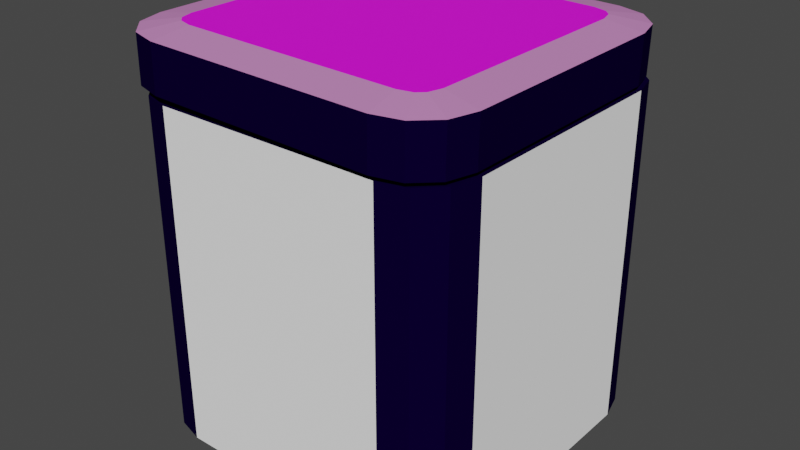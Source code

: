 # Source: box.blend  (saved by Blender 2.93.20; exported with 4.5.12 LTS)
import bpy
from mathutils import Matrix  # noqa: F401  (used for matrix-valued properties, if any)

bpy.ops.wm.read_factory_settings(use_empty=True)
scene = bpy.context.scene
scene.name = 'Scene'

# ---- collections
col_collection = bpy.data.collections.new('Collection'); scene.collection.children.link(col_collection)

# ---- images (referenced by path relative to the original .blend; pixels are not part of the script)
import os
ASSET_DIR = os.environ.get("B2B_ASSET_DIR", "")  # directory of the original .blend (textures are referenced by path, not embedded)
HERE = os.path.dirname(os.path.abspath(__file__))  # packed textures are extracted next to this script under _unpacked/

def load_image(name, relpath, width, height, colorspace="sRGB"):
    """Load a texture the original file referenced (path relative to the .blend, or extracted next to this script)."""
    p = next((c for c in (os.path.join(HERE, relpath), os.path.join(ASSET_DIR, relpath)) if relpath and os.path.exists(c)), "")
    if p:
        img = bpy.data.images.load(p, check_existing=True)
        img.name = name
    else:  # same state as the original file: an image datablock whose file is absent (Cycles renders it pink)
        img = bpy.data.images.new(name, width, height)
        img.source = "FILE"
        img.filepath = "//" + (relpath or name)
    img.colorspace_settings.name = colorspace
    return img
img_001 = load_image('Без имени.001', '', 1024, 1024, 'sRGB')
img_untitled_png = load_image('untitled.png', 'untitled.png', 1024, 1024, 'sRGB')

# ---- materials (node trees are filled in below, after node groups)
mat_material = bpy.data.materials.new('Material')
mat_material.alpha_threshold = 0.0
mat_material.use_transparent_shadow = False
mat_material.diffuse_color = (1.0, 1.0, 1.0, 1.0)
mat_material.line_color = (0.0, 0.0, 0.0, 1.0)
mat_x = bpy.data.materials.new('Материал')
mat_x.use_transparent_shadow = False
mat_x.diffuse_color = (0.003008, 0.0, 0.02721, 1.0)
mat_003 = bpy.data.materials.new('Материал.003')
mat_003.use_transparent_shadow = False
mat_001 = bpy.data.materials.new('Материал.001')
mat_001.use_transparent_shadow = False
mat_002 = bpy.data.materials.new('Материал.002')
mat_002.use_transparent_shadow = False
mat_004 = bpy.data.materials.new('Материал.004')
mat_004.use_transparent_shadow = False
mat_004.diffuse_color = (0.5711, 0.227, 0.5149, 1.0)

# ---- material node trees
mat_003.use_nodes = True; mat_003.node_tree.nodes.clear()
_N = mat_003.node_tree.nodes; _L = mat_003.node_tree.links
n0 = _N.new('ShaderNodeBsdfPrincipled'); n0.name = 'Principled BSDF'; n0.location = (10, 300)
n0.distribution = 'GGX'
n0.subsurface_method = 'BURLEY'
n0.inputs[3].default_value = 1.45
n0.inputs[27].default_value = (0.0, 0.0, 0.0, 1.0)
n0.inputs[28].default_value = 1.0
n1 = _N.new('ShaderNodeOutputMaterial'); n1.name = 'Material Output'; n1.location = (300, 300)
n2 = _N.new('ShaderNodeTexImage'); n2.name = 'Изображение-текстура'; n2.location = (-372, 380)
n2.image = img_untitled_png
_L.new(n0.outputs[0], n1.inputs[0])
_L.new(n2.outputs[0], n0.inputs[0])
n1.is_active_output = True
mat_001.use_nodes = True; mat_001.node_tree.nodes.clear()
_N = mat_001.node_tree.nodes; _L = mat_001.node_tree.links
n0 = _N.new('ShaderNodeBsdfPrincipled'); n0.name = 'Principled BSDF'; n0.location = (10, 300)
n0.distribution = 'GGX'
n0.subsurface_method = 'BURLEY'
n0.inputs[3].default_value = 1.45
n0.inputs[27].default_value = (0.0, 0.0, 0.0, 1.0)
n0.inputs[28].default_value = 1.0
n1 = _N.new('ShaderNodeOutputMaterial'); n1.name = 'Material Output'; n1.location = (300, 300)
_L.new(n0.outputs[0], n1.inputs[0])
n1.is_active_output = True
mat_002.use_nodes = True; mat_002.node_tree.nodes.clear()
_N = mat_002.node_tree.nodes; _L = mat_002.node_tree.links
n0 = _N.new('ShaderNodeBsdfPrincipled'); n0.name = 'Principled BSDF'; n0.location = (157, 526)
n0.distribution = 'GGX'
n0.subsurface_method = 'BURLEY'
n0.inputs[3].default_value = 1.45
n0.inputs[27].default_value = (0.0, 0.0, 0.0, 1.0)
n0.inputs[28].default_value = 1.0
n1 = _N.new('ShaderNodeOutputMaterial'); n1.name = 'Material Output'; n1.location = (447, 526)
n2 = _N.new('ShaderNodeTexImage'); n2.name = 'Изображение-текстура'; n2.location = (-165, 491)
n2.image = img_untitled_png
_L.new(n0.outputs[0], n1.inputs[0])
_L.new(n2.outputs[0], n0.inputs[0])
n1.is_active_output = True

# ---- world
world_world = bpy.data.worlds.new('World'); scene.world = world_world
world_world.use_nodes = True; world_world.node_tree.nodes.clear()
_N = world_world.node_tree.nodes; _L = world_world.node_tree.links
n0 = _N.new('ShaderNodeOutputWorld'); n0.name = 'World Output'; n0.location = (300, 300)
n1 = _N.new('ShaderNodeBackground'); n1.name = 'Background'; n1.location = (10, 300)
n1.inputs[0].default_value = (0.05088, 0.05088, 0.05088, 1.0)
_L.new(n1.outputs[0], n0.inputs[0])
n0.is_active_output = True
world_world.color = (0.05088, 0.05088, 0.05088)
world_world.use_sun_shadow = False
world_world.sun_shadow_jitter_overblur = 0.0

# ---- meshes
me_cube = bpy.data.meshes.new('Cube')
me_cube.from_pydata([(0.8608, 0.6566, -0.8583), (0.6566, 0.8608, -0.8583), (0.8316, 0.7654, -0.8583), (0.7654, 0.8316, -0.8583), (0.6749, 1.0, -1.0), (1.0, 0.6749, -1.0), (0.8375, 0.9564, -1.0), (0.9564, 0.8375, -1.0), (0.6566, -0.8608, -0.8583), (0.8608, -0.6566, -0.8583), (0.7654, -0.8316, -0.8583), (0.8316, -0.7654, -0.8583), (1.0, -0.6749, -1.0), (0.6749, -1.0, -1.0), (0.9564, -0.8375, -1.0), (0.8375, -0.9564, -1.0), (-0.6566, 0.8608, -0.8583), (-0.8608, 0.6566, -0.8583), (-0.7654, 0.8316, -0.8583), (-0.8316, 0.7654, -0.8583), (-1.0, 0.6749, -1.0), (-0.6749, 1.0, -1.0), (-0.9564, 0.8375, -1.0), (-0.8375, 0.9564, -1.0), (-0.8608, -0.6566, -0.8583), (-0.6566, -0.8608, -0.8583), (-0.8316, -0.7654, -0.8583), (-0.7654, -0.8316, -0.8583), (-0.6749, -1.0, -1.0), (-1.0, -0.6749, -1.0), (-0.8375, -0.9564, -1.0), (-0.9564, -0.8375, -1.0), (0.9564, 0.8375, 1.0), (1.0, 0.6749, 1.0), (0.8375, 0.9564, 1.0), (0.6749, 1.0, 1.0), (-0.6749, -1.0, 1.0), (-0.8375, -0.9564, 1.0), (-0.9564, -0.8375, 1.0), (-1.0, -0.6749, 1.0), (0.8375, -0.9564, 1.0), (0.6749, -1.0, 1.0), (0.9564, -0.8375, 1.0), (1.0, -0.6749, 1.0), (-0.8375, 0.9564, 1.0), (-0.6749, 1.0, 1.0), (-0.9564, 0.8375, 1.0), (-1.0, 0.6749, 1.0), (0.8343, 0.7669, 1.0), (0.8637, 0.657, 1.0), (0.7669, 0.8343, 1.0), (0.657, 0.8637, 1.0), (-0.657, -0.8637, 1.0), (-0.7669, -0.8343, 1.0), (-0.8343, -0.7669, 1.0), (-0.8637, -0.657, 1.0), (0.7669, -0.8343, 1.0), (0.657, -0.8637, 1.0), (0.8343, -0.7669, 1.0), (0.8637, -0.657, 1.0), (-0.7669, 0.8343, 1.0), (-0.657, 0.8637, 1.0), (-0.8343, 0.7669, 1.0), (-0.8637, 0.657, 1.0), (0.8316, 0.7654, 1.0), (0.8608, 0.6566, 1.0), (0.7654, 0.8316, 1.0), (0.6566, 0.8608, 1.0), (-0.6566, -0.8608, 1.0), (-0.7654, -0.8316, 1.0), (-0.8316, -0.7654, 1.0), (-0.8608, -0.6566, 1.0), (0.7654, -0.8316, 1.0), (0.6566, -0.8608, 1.0), (0.8316, -0.7654, 1.0), (0.8608, -0.6566, 1.0), (-0.7654, 0.8316, 1.0), (-0.6566, 0.8608, 1.0), (-0.8316, 0.7654, 1.0), (-0.8608, 0.6566, 1.0)], [], [(20, 22, 23, 21, 4, 6, 7, 5, 12, 14, 15, 13, 28, 30, 31, 29), (29, 39, 47, 20), (13, 41, 36, 28), (0, 2, 3, 1, 16, 18, 19, 17, 24, 26, 27, 25, 8, 10, 11, 9), (5, 33, 43, 12), (33, 5, 7, 32), (32, 7, 6, 34), (34, 6, 4, 35), (28, 36, 37, 30), (30, 37, 38, 31), (31, 38, 39, 29), (41, 13, 15, 40), (40, 15, 14, 42), (42, 14, 12, 43), (45, 21, 23, 44), (44, 23, 22, 46), (46, 22, 20, 47), (21, 45, 35, 4), (48, 49, 33, 32), (50, 48, 32, 34), (51, 50, 34, 35), (52, 53, 37, 36), (53, 54, 38, 37), (54, 55, 39, 38), (56, 57, 41, 40), (58, 56, 40, 42), (59, 58, 42, 43), (60, 61, 45, 44), (62, 60, 44, 46), (63, 62, 46, 47), (61, 51, 35, 45), (49, 59, 43, 33), (55, 63, 47, 39), (57, 52, 36, 41), (64, 65, 49, 48), (66, 64, 48, 50), (67, 66, 50, 51), (68, 69, 53, 52), (69, 70, 54, 53), (70, 71, 55, 54), (72, 73, 57, 56), (74, 72, 56, 58), (75, 74, 58, 59), (76, 77, 61, 60), (78, 76, 60, 62), (79, 78, 62, 63), (77, 67, 51, 61), (65, 75, 59, 49), (71, 79, 63, 55), (73, 68, 52, 57), (2, 0, 65, 64), (3, 2, 64, 66), (1, 3, 66, 67), (25, 27, 69, 68), (27, 26, 70, 69), (26, 24, 71, 70), (10, 8, 73, 72), (11, 10, 72, 74), (9, 11, 74, 75), (18, 16, 77, 76), (19, 18, 76, 78), (17, 19, 78, 79), (16, 1, 67, 77), (0, 9, 75, 65), (24, 17, 79, 71), (8, 25, 68, 73)])
me_cube.polygons.foreach_set('material_index', [0, 0, 0, 1, 0, 1, 1, 1, 1, 1, 1, 1, 1, 1, 1, 1, 1, 0, 1, 1, 1, 1, 1, 1, 1, 1, 1, 1, 1, 1, 1, 1, 1, 1, 1, 0, 1, 1, 0, 1, 1, 0, 1, 1, 0, 1, 0, 1, 1, 0, 1, 1, 1, 1, 1, 1, 1, 1, 1, 1, 1, 1, 1, 1, 1, 1])
_uv = me_cube.uv_layers.new(name='UVMap')
_uv.uv.foreach_set('vector', [0.125, 0.5406, 0.1304, 0.5203, 0.1453, 0.5054, 0.1656, 0.5, 0.3344, 0.5, 0.3547, 0.5054, 0.3696, 0.5203, 0.375, 0.5406, 0.375, 0.7094, 0.3696, 0.7297, 0.3547, 0.7446, 0.3344, 0.75, 0.1656, 0.75, 0.1453, 0.7446, 0.1304, 0.7297, 0.125, 0.7094, 0.375, 0.04063, 0.625, 0.04063, 0.625, 0.2094, 0.375, 0.2094, 0.375, 0.7906, 0.625, 0.7906, 0.625, 0.9594, 0.375, 0.9594, 0.6424, 0.5429, 0.646, 0.5293, 0.6543, 0.521, 0.6679, 0.5174, 0.8321, 0.5174, 0.8457, 0.521, 0.854, 0.5293, 0.8576, 0.5429, 0.8576, 0.7071, 0.854, 0.7207, 0.8457, 0.729, 0.8321, 0.7326, 0.6679, 0.7326, 0.6543, 0.729, 0.646, 0.7207, 0.6424, 0.7071, 0.375, 0.5406, 0.625, 0.5406, 0.625, 0.7094, 0.375, 0.7094, 0.625, 0.5406, 0.375, 0.5406, 0.375, 0.5203, 0.625, 0.5203, 0.625, 0.5203, 0.375, 0.5203, 0.375, 0.4797, 0.625, 0.4797, 0.625, 0.4797, 0.375, 0.4797, 0.375, 0.4594, 0.625, 0.4594, 0.375, 0.9594, 0.625, 0.9594, 0.625, 0.9797, 0.375, 0.9797, 0.375, 0.0, 0.625, 0.0, 0.625, 0.02032, 0.375, 0.02032, 0.375, 0.02032, 0.625, 0.02032, 0.625, 0.04063, 0.375, 0.04063, 0.625, 0.7906, 0.375, 0.7906, 0.375, 0.7703, 0.625, 0.7703, 0.625, 0.7703, 0.375, 0.7703, 0.375, 0.7297, 0.625, 0.7297, 0.625, 0.7297, 0.375, 0.7297, 0.375, 0.7094, 0.625, 0.7094, 0.625, 0.2906, 0.375, 0.2906, 0.375, 0.2703, 0.625, 0.2703, 0.625, 0.2703, 0.375, 0.2703, 0.375, 0.2297, 0.625, 0.2297, 0.625, 0.2297, 0.375, 0.2297, 0.375, 0.2094, 0.625, 0.2094, 0.375, 0.2906, 0.625, 0.2906, 0.625, 0.4594, 0.375, 0.4594, 0.6457, 0.5291, 0.642, 0.5429, 0.625, 0.5406, 0.6304, 0.5203, 0.6541, 0.5207, 0.6457, 0.5291, 0.6304, 0.5203, 0.6453, 0.5054, 0.6679, 0.517, 0.6541, 0.5207, 0.6453, 0.5054, 0.6656, 0.5, 0.8321, 0.733, 0.8459, 0.7293, 0.8547, 0.7446, 0.8344, 0.75, 0.8459, 0.7293, 0.8543, 0.7209, 0.8696, 0.7297, 0.8547, 0.7446, 0.8543, 0.7209, 0.858, 0.7071, 0.875, 0.7094, 0.8696, 0.7297, 0.6541, 0.7293, 0.6679, 0.733, 0.6656, 0.75, 0.6453, 0.7446, 0.6457, 0.7209, 0.6541, 0.7293, 0.6453, 0.7446, 0.6304, 0.7297, 0.642, 0.7071, 0.6457, 0.7209, 0.6304, 0.7297, 0.625, 0.7094, 0.8459, 0.5207, 0.8321, 0.517, 0.8344, 0.5, 0.8547, 0.5054, 0.8543, 0.5291, 0.8459, 0.5207, 0.8547, 0.5054, 0.8696, 0.5203, 0.858, 0.5429, 0.8543, 0.5291, 0.8696, 0.5203, 0.875, 0.5406, 0.8321, 0.517, 0.6679, 0.517, 0.6656, 0.5, 0.8344, 0.5, 0.642, 0.5429, 0.642, 0.7071, 0.625, 0.7094, 0.625, 0.5406, 0.858, 0.7071, 0.858, 0.5429, 0.875, 0.5406, 0.875, 0.7094, 0.6679, 0.733, 0.8321, 0.733, 0.8344, 0.75, 0.6656, 0.75, 0.646, 0.5293, 0.6424, 0.5429, 0.642, 0.5429, 0.6457, 0.5291, 0.6543, 0.521, 0.646, 0.5293, 0.6457, 0.5291, 0.6541, 0.5207, 0.6679, 0.5174, 0.6543, 0.521, 0.6541, 0.5207, 0.6679, 0.517, 0.8321, 0.7326, 0.8457, 0.729, 0.8459, 0.7293, 0.8321, 0.733, 0.8457, 0.729, 0.854, 0.7207, 0.8543, 0.7209, 0.8459, 0.7293, 0.854, 0.7207, 0.8576, 0.7071, 0.858, 0.7071, 0.8543, 0.7209, 0.6543, 0.729, 0.6679, 0.7326, 0.6679, 0.733, 0.6541, 0.7293, 0.646, 0.7207, 0.6543, 0.729, 0.6541, 0.7293, 0.6457, 0.7209, 0.6424, 0.7071, 0.646, 0.7207, 0.6457, 0.7209, 0.642, 0.7071, 0.8457, 0.521, 0.8321, 0.5174, 0.8321, 0.517, 0.8459, 0.5207, 0.854, 0.5293, 0.8457, 0.521, 0.8459, 0.5207, 0.8543, 0.5291, 0.8576, 0.5429, 0.854, 0.5293, 0.8543, 0.5291, 0.858, 0.5429, 0.8321, 0.5174, 0.6679, 0.5174, 0.6679, 0.517, 0.8321, 0.517, 0.6424, 0.5429, 0.6424, 0.7071, 0.642, 0.7071, 0.642, 0.5429, 0.8576, 0.7071, 0.8576, 0.5429, 0.858, 0.5429, 0.858, 0.7071, 0.6679, 0.7326, 0.8321, 0.7326, 0.8321, 0.733, 0.6679, 0.733, 0.646, 0.5293, 0.6424, 0.5429, 0.6424, 0.5429, 0.646, 0.5293, 0.6543, 0.521, 0.646, 0.5293, 0.646, 0.5293, 0.6543, 0.521, 0.6679, 0.5174, 0.6543, 0.521, 0.6543, 0.521, 0.6679, 0.5174, 0.8321, 0.7326, 0.8457, 0.729, 0.8457, 0.729, 0.8321, 0.7326, 0.8457, 0.729, 0.854, 0.7207, 0.854, 0.7207, 0.8457, 0.729, 0.854, 0.7207, 0.8576, 0.7071, 0.8576, 0.7071, 0.854, 0.7207, 0.6543, 0.729, 0.6679, 0.7326, 0.6679, 0.7326, 0.6543, 0.729, 0.646, 0.7207, 0.6543, 0.729, 0.6543, 0.729, 0.646, 0.7207, 0.6424, 0.7071, 0.646, 0.7207, 0.646, 0.7207, 0.6424, 0.7071, 0.8457, 0.521, 0.8321, 0.5174, 0.8321, 0.5174, 0.8457, 0.521, 0.854, 0.5293, 0.8457, 0.521, 0.8457, 0.521, 0.854, 0.5293, 0.8576, 0.5429, 0.854, 0.5293, 0.854, 0.5293, 0.8576, 0.5429, 0.8321, 0.5174, 0.6679, 0.5174, 0.6679, 0.5174, 0.8321, 0.5174, 0.6424, 0.5429, 0.6424, 0.7071, 0.6424, 0.7071, 0.6424, 0.5429, 0.8576, 0.7071, 0.8576, 0.5429, 0.8576, 0.5429, 0.8576, 0.7071, 0.6679, 0.7326, 0.8321, 0.7326, 0.8321, 0.7326, 0.6679, 0.7326])
me_cube.materials.append(mat_material)
me_cube.materials.append(mat_x)
me_cube.materials.append(mat_003)
me_cube.use_remesh_preserve_volume = False
me_cube.use_remesh_preserve_attributes = False
me_cube.use_mirror_vertex_groups = False
me_cube.update()
me_cube_001 = bpy.data.meshes.new('Cube.001')
me_cube_001.from_pydata([(0.6469, 0.7868, -1.0), (0.6749, 1.0, -0.7868), (0.7868, 0.6469, -1.0), (1.0, 0.6749, -0.7868), (0.7271, 0.7653, -1.0), (0.8375, 0.9564, -0.7868), (0.7653, 0.7271, -1.0), (0.9564, 0.8375, -0.7868), (0.7868, -0.6469, -1.0), (1.0, -0.6749, -0.7868), (0.6469, -0.7868, -1.0), (0.6749, -1.0, -0.7868), (0.7653, -0.7271, -1.0), (0.9564, -0.8375, -0.7868), (0.7271, -0.7653, -1.0), (0.8375, -0.9564, -0.7868), (-0.7868, 0.6469, -1.0), (-1.0, 0.6749, -0.7868), (-0.6469, 0.7868, -1.0), (-0.6749, 1.0, -0.7868), (-0.7653, 0.7271, -1.0), (-0.9564, 0.8375, -0.7868), (-0.7271, 0.7653, -1.0), (-0.8375, 0.9564, -0.7868), (-0.6469, -0.7868, -1.0), (-0.6749, -1.0, -0.7868), (-0.7868, -0.6469, -1.0), (-1.0, -0.6749, -0.7868), (-0.7271, -0.7653, -1.0), (-0.8375, -0.9564, -0.7868), (-0.7653, -0.7271, -1.0), (-0.9564, -0.8375, -0.7868), (0.8502, 0.6552, 1.0), (1.0, 0.6749, 0.8502), (0.6749, 1.0, 0.8502), (0.7081, 0.8502, -0.8775), (0.9564, 0.8375, 0.8502), (0.875, 0.7599, -0.8775), (0.8375, 0.9564, 0.8502), (0.8128, 0.8221, -0.8775), (0.6552, -0.8502, 1.0), (0.6749, -1.0, 0.8502), (1.0, -0.6749, 0.8502), (0.903, -0.6552, -0.8775), (0.8375, -0.9564, 0.8502), (0.8128, -0.8221, -0.8775), (0.9564, -0.8375, 0.8502), (0.875, -0.7599, -0.8775), (-0.6552, 0.8502, 1.0), (-0.6749, 1.0, 0.8502), (-1.0, 0.6749, 0.8502), (-0.7973, 0.6552, -0.8775), (-0.8375, 0.9564, 0.8502), (-0.7071, 0.8221, -0.8775), (-0.9564, 0.8375, 0.8502), (-0.7693, 0.7599, -0.8775), (-0.8502, -0.6552, 1.0), (-1.0, -0.6749, 0.8502), (-0.6749, -1.0, 0.8502), (-0.6023, -0.8502, -0.8775), (-0.8221, -0.7599, 1.0), (-0.9564, -0.8375, 0.8502), (-0.7599, -0.8221, 1.0), (-0.8375, -0.9564, 0.8502), (0.8221, 0.7599, 1.0), (0.903, 0.6552, -0.8775), (1.0, 0.6749, 0.8502), (0.9564, 0.8375, 0.8502), (0.7599, 0.8221, 1.0), (0.8375, 0.9564, 0.8502), (0.6552, 0.8502, 1.0), (0.6749, 1.0, 0.8502), (-0.6552, -0.8502, 1.0), (-0.7071, -0.8221, -0.8775), (-0.8375, -0.9564, 0.8502), (-0.6749, -1.0, 0.8502), (-0.7693, -0.7599, -0.8775), (-0.9564, -0.8375, 0.8502), (-0.7973, -0.6552, -0.8775), (-1.0, -0.6749, 0.8502), (0.7599, -0.8221, 1.0), (0.7081, -0.8502, -0.8775), (0.6749, -1.0, 0.8502), (0.8375, -0.9564, 0.8502), (0.8221, -0.7599, 1.0), (0.9564, -0.8375, 0.8502), (0.8502, -0.6552, 1.0), (1.0, -0.6749, 0.8502), (-0.7599, 0.8221, 1.0), (-0.6023, 0.8502, -0.8775), (-0.6749, 1.0, 0.8502), (-0.8375, 0.9564, 0.8502), (-0.8221, 0.7599, 1.0), (-0.9564, 0.8375, 0.8502), (-0.8502, 0.6552, 1.0), (-1.0, 0.6749, 0.8502), (0.8221, 0.7599, 1.0), (0.8502, 0.6552, 1.0), (0.7599, 0.8221, 1.0), (0.6552, 0.8502, 1.0), (-0.6552, -0.8502, 1.0), (-0.7599, -0.8221, 1.0), (-0.8221, -0.7599, 1.0), (-0.8502, -0.6552, 1.0), (0.7599, -0.8221, 1.0), (0.6552, -0.8502, 1.0), (0.8221, -0.7599, 1.0), (0.8502, -0.6552, 1.0), (-0.7599, 0.8221, 1.0), (-0.6552, 0.8502, 1.0), (-0.8221, 0.7599, 1.0), (-0.8502, 0.6552, 1.0)], [], [(38, 5, 1, 34), (54, 21, 17, 50), (49, 19, 23, 52), (3, 33, 42, 9), (41, 11, 15, 44), (33, 3, 7, 36), (44, 15, 13, 46), (36, 7, 5, 38), (25, 58, 63, 29), (46, 13, 9, 42), (27, 57, 50, 17), (11, 41, 58, 25), (31, 61, 57, 27), (29, 63, 61, 31), (52, 23, 21, 54), (16, 20, 22, 18, 0, 4, 6, 2, 8, 12, 14, 10, 24, 28, 30, 26), (2, 6, 7, 3), (6, 4, 5, 7), (4, 0, 1, 5), (28, 24, 25, 29), (30, 28, 29, 31), (26, 30, 31, 27), (10, 14, 15, 11), (14, 12, 13, 15), (12, 8, 9, 13), (18, 22, 23, 19), (22, 20, 21, 23), (20, 16, 17, 21), (0, 18, 19, 1), (8, 2, 3, 9), (27, 17, 16, 26), (11, 25, 24, 10), (19, 49, 34, 1), (64, 32, 66, 67), (68, 64, 67, 69), (70, 68, 69, 71), (72, 62, 74, 75), (62, 60, 77, 74), (60, 56, 79, 77), (80, 40, 82, 83), (84, 80, 83, 85), (86, 84, 85, 87), (88, 48, 90, 91), (92, 88, 91, 93), (94, 92, 93, 95), (48, 70, 71, 90), (32, 86, 87, 66), (95, 79, 56, 94), (75, 82, 40, 72), (65, 37, 39, 35, 89, 53, 55, 51, 78, 76, 73, 59, 81, 45, 47, 43), (32, 64, 96, 97), (67, 66, 33, 36), (64, 68, 98, 96), (69, 67, 36, 38), (68, 70, 99, 98), (71, 69, 38, 34), (62, 72, 100, 101), (75, 74, 63, 58), (60, 62, 101, 102), (74, 77, 61, 63), (56, 60, 102, 103), (77, 79, 57, 61), (40, 80, 104, 105), (83, 82, 41, 44), (80, 84, 106, 104), (85, 83, 44, 46), (84, 86, 107, 106), (87, 85, 46, 42), (48, 88, 108, 109), (91, 90, 49, 52), (88, 92, 110, 108), (93, 91, 52, 54), (92, 94, 111, 110), (95, 93, 54, 50), (70, 48, 109, 99), (90, 71, 34, 49), (86, 32, 97, 107), (66, 87, 42, 33), (79, 95, 50, 57), (94, 56, 103, 111), (82, 75, 58, 41), (72, 40, 105, 100), (37, 65, 97, 96), (39, 37, 96, 98), (35, 39, 98, 99), (59, 73, 101, 100), (73, 76, 102, 101), (76, 78, 103, 102), (45, 81, 105, 104), (47, 45, 104, 106), (43, 47, 106, 107), (53, 89, 109, 108), (55, 53, 108, 110), (51, 55, 110, 111), (89, 35, 99, 109), (65, 43, 107, 97), (78, 51, 111, 103), (81, 59, 100, 105)])
me_cube_001.polygons.foreach_set('material_index', [0, 0, 0, 0, 0, 0, 0, 0, 0, 0, 0, 0, 0, 0, 0, 2, 3, 3, 3, 3, 3, 3, 3, 3, 3, 3, 3, 3, 3, 3, 3, 3, 0, 0, 0, 0, 0, 0, 0, 0, 0, 0, 0, 0, 0, 0, 0, 0, 0, 0, 0, 0, 0, 0, 0, 0, 0, 0, 0, 0, 0, 0, 0, 0, 0, 0, 0, 0, 0, 0, 0, 0, 0, 0, 0, 0, 0, 0, 0, 0, 0, 0, 0, 0, 0, 0, 0, 0, 0, 0, 0, 0, 0, 0, 0, 0, 0, 0])
_uv = me_cube_001.uv_layers.new(name='UVMap')
_uv.uv.foreach_set('vector', [0.6063, 0.4797, 0.4016, 0.4797, 0.4016, 0.4594, 0.6063, 0.4594, 0.6063, 0.2297, 0.4016, 0.2297, 0.4016, 0.2094, 0.6063, 0.2094, 0.6063, 0.2906, 0.4016, 0.2906, 0.4016, 0.2703, 0.6063, 0.2703, 0.4016, 0.5406, 0.6063, 0.5406, 0.6063, 0.7094, 0.4016, 0.7094, 0.6063, 0.7906, 0.4016, 0.7906, 0.4016, 0.7703, 0.6063, 0.7703, 0.6063, 0.5406, 0.4016, 0.5406, 0.4016, 0.5203, 0.6063, 0.5203, 0.6063, 0.7703, 0.4016, 0.7703, 0.4016, 0.7297, 0.6063, 0.7297, 0.6063, 0.5203, 0.4016, 0.5203, 0.4016, 0.4797, 0.6063, 0.4797, 0.4016, 0.9594, 0.6063, 0.9594, 0.6063, 0.9797, 0.4016, 0.9797, 0.6063, 0.7297, 0.4016, 0.7297, 0.4016, 0.7094, 0.6063, 0.7094, 0.4016, 0.04063, 0.6063, 0.04063, 0.6063, 0.2094, 0.4016, 0.2094, 0.4016, 0.7906, 0.6063, 0.7906, 0.6063, 0.9594, 0.4016, 0.9594, 0.4016, 0.02032, 0.6063, 0.02032, 0.6063, 0.04063, 0.4016, 0.04063, 0.4016, 0.0, 0.6063, 0.0, 0.6063, 0.02032, 0.4016, 0.02032, 0.6063, 0.2703, 0.4016, 0.2703, 0.4016, 0.2297, 0.6063, 0.2297, 0.7847, 0.1034, 0.7979, 0.1353, 0.7983, 0.17, 0.7862, 0.2305, 0.5142, 1.133, 0.4926, 1.184, 0.4761, 1.203, 0.4539, 1.201, 0.1683, 0.9291, 0.1551, 0.8972, 0.1547, 0.8625, 0.1669, 0.802, 0.4389, -0.1004, 0.4605, -0.1519, 0.477, -0.1705, 0.4992, -0.1686, 0.3484, 0.5441, 0.3457, 0.5341, 0.3696, 0.5203, 0.375, 0.5406, 0.3457, 0.5341, 0.3409, 0.5293, 0.3547, 0.5054, 0.3696, 0.5203, 0.3409, 0.5293, 0.3309, 0.5266, 0.3344, 0.5, 0.3547, 0.5054, 0.1591, 0.7207, 0.1691, 0.7234, 0.1656, 0.75, 0.1453, 0.7446, 0.1543, 0.7159, 0.1591, 0.7207, 0.1453, 0.7446, 0.1304, 0.7297, 0.1516, 0.7059, 0.1543, 0.7159, 0.1304, 0.7297, 0.125, 0.7094, 0.3309, 0.7234, 0.3409, 0.7207, 0.3547, 0.7446, 0.3344, 0.75, 0.3409, 0.7207, 0.3457, 0.7159, 0.3696, 0.7297, 0.3547, 0.7446, 0.3457, 0.7159, 0.3484, 0.7059, 0.375, 0.7094, 0.3696, 0.7297, 0.1691, 0.5266, 0.1591, 0.5293, 0.1453, 0.5054, 0.1656, 0.5, 0.1591, 0.5293, 0.1543, 0.5341, 0.1304, 0.5203, 0.1453, 0.5054, 0.1543, 0.5341, 0.1516, 0.5441, 0.125, 0.5406, 0.1304, 0.5203, 0.3309, 0.5266, 0.1691, 0.5266, 0.1656, 0.5, 0.3344, 0.5, 0.3484, 0.7059, 0.3484, 0.5441, 0.4016, 0.5406, 0.4016, 0.7094, 0.125, 0.7094, 0.125, 0.5406, 0.1516, 0.5441, 0.1516, 0.7059, 0.3344, 0.75, 0.1656, 0.75, 0.1691, 0.7234, 0.3309, 0.7234, 0.4016, 0.2906, 0.6063, 0.2906, 0.6063, 0.4594, 0.4016, 0.4594, 0.6472, 0.53, 0.6437, 0.5431, 0.625, 0.5406, 0.6304, 0.5203, 0.655, 0.5222, 0.6472, 0.53, 0.6304, 0.5203, 0.6453, 0.5054, 0.6681, 0.5187, 0.655, 0.5222, 0.6453, 0.5054, 0.6656, 0.5, 0.8319, 0.7313, 0.845, 0.7278, 0.8547, 0.7446, 0.8344, 0.75, 0.845, 0.7278, 0.8528, 0.72, 0.8696, 0.7297, 0.8547, 0.7446, 0.8528, 0.72, 0.8563, 0.7069, 0.875, 0.7094, 0.8696, 0.7297, 0.655, 0.7278, 0.6681, 0.7313, 0.6656, 0.75, 0.6453, 0.7446, 0.6472, 0.72, 0.655, 0.7278, 0.6453, 0.7446, 0.6304, 0.7297, 0.6437, 0.7069, 0.6472, 0.72, 0.6304, 0.7297, 0.625, 0.7094, 0.845, 0.5222, 0.8319, 0.5187, 0.8344, 0.5, 0.8547, 0.5054, 0.8528, 0.53, 0.845, 0.5222, 0.8547, 0.5054, 0.8696, 0.5203, 0.8563, 0.5431, 0.8528, 0.53, 0.8696, 0.5203, 0.875, 0.5406, 0.8319, 0.5187, 0.6681, 0.5187, 0.6656, 0.5, 0.8344, 0.5, 0.6437, 0.5431, 0.6437, 0.7069, 0.6063, 0.7094, 0.6063, 0.5406, 0.875, 0.5406, 0.875, 0.7094, 0.8563, 0.7069, 0.8563, 0.5431, 0.8344, 0.75, 0.6656, 0.75, 0.6681, 0.7313, 0.8319, 0.7313, 0.6437, 0.5431, 0.6472, 0.53, 0.655, 0.5222, 0.6681, 0.5187, 0.8319, 0.5187, 0.845, 0.5222, 0.8528, 0.53, 0.8563, 0.5431, 0.8563, 0.7069, 0.8528, 0.72, 0.845, 0.7278, 0.8319, 0.7313, 0.6681, 0.7313, 0.655, 0.7278, 0.6472, 0.72, 0.6437, 0.7069, 0.6437, 0.5431, 0.6472, 0.53, 0.6472, 0.53, 0.6437, 0.5431, 0.6304, 0.5203, 0.625, 0.5406, 0.625, 0.5406, 0.6304, 0.5203, 0.6472, 0.53, 0.655, 0.5222, 0.655, 0.5222, 0.6472, 0.53, 0.6453, 0.5054, 0.6304, 0.5203, 0.6304, 0.5203, 0.6453, 0.5054, 0.655, 0.5222, 0.6681, 0.5187, 0.6681, 0.5187, 0.655, 0.5222, 0.6656, 0.5, 0.6453, 0.5054, 0.6453, 0.5054, 0.6656, 0.5, 0.845, 0.7278, 0.8319, 0.7313, 0.8319, 0.7313, 0.845, 0.7278, 0.8344, 0.75, 0.8547, 0.7446, 0.8547, 0.7446, 0.8344, 0.75, 0.8528, 0.72, 0.845, 0.7278, 0.845, 0.7278, 0.8528, 0.72, 0.8547, 0.7446, 0.8696, 0.7297, 0.8696, 0.7297, 0.8547, 0.7446, 0.8563, 0.7069, 0.8528, 0.72, 0.8528, 0.72, 0.8563, 0.7069, 0.8696, 0.7297, 0.875, 0.7094, 0.875, 0.7094, 0.8696, 0.7297, 0.6681, 0.7313, 0.655, 0.7278, 0.655, 0.7278, 0.6681, 0.7313, 0.6453, 0.7446, 0.6656, 0.75, 0.6656, 0.75, 0.6453, 0.7446, 0.655, 0.7278, 0.6472, 0.72, 0.6472, 0.72, 0.655, 0.7278, 0.6304, 0.7297, 0.6453, 0.7446, 0.6453, 0.7446, 0.6304, 0.7297, 0.6472, 0.72, 0.6437, 0.7069, 0.6437, 0.7069, 0.6472, 0.72, 0.625, 0.7094, 0.6304, 0.7297, 0.6304, 0.7297, 0.625, 0.7094, 0.8319, 0.5187, 0.845, 0.5222, 0.845, 0.5222, 0.8319, 0.5187, 0.8547, 0.5054, 0.8344, 0.5, 0.8344, 0.5, 0.8547, 0.5054, 0.845, 0.5222, 0.8528, 0.53, 0.8528, 0.53, 0.845, 0.5222, 0.8696, 0.5203, 0.8547, 0.5054, 0.8547, 0.5054, 0.8696, 0.5203, 0.8528, 0.53, 0.8563, 0.5431, 0.8563, 0.5431, 0.8528, 0.53, 0.875, 0.5406, 0.8696, 0.5203, 0.8696, 0.5203, 0.875, 0.5406, 0.6681, 0.5187, 0.8319, 0.5187, 0.8319, 0.5187, 0.6681, 0.5187, 0.8344, 0.5, 0.6656, 0.5, 0.6656, 0.5, 0.8344, 0.5, 0.6437, 0.7069, 0.6437, 0.5431, 0.6437, 0.5431, 0.6437, 0.7069, 0.6063, 0.5406, 0.6063, 0.7094, 0.6063, 0.7094, 0.6063, 0.5406, 0.875, 0.7094, 0.875, 0.5406, 0.875, 0.5406, 0.875, 0.7094, 0.8563, 0.5431, 0.8563, 0.7069, 0.8563, 0.7069, 0.8563, 0.5431, 0.6656, 0.75, 0.8344, 0.75, 0.8344, 0.75, 0.6656, 0.75, 0.8319, 0.7313, 0.6681, 0.7313, 0.6681, 0.7313, 0.8319, 0.7313, 0.6472, 0.53, 0.6437, 0.5431, 0.6437, 0.5431, 0.6472, 0.53, 0.655, 0.5222, 0.6472, 0.53, 0.6472, 0.53, 0.655, 0.5222, 0.6681, 0.5187, 0.655, 0.5222, 0.655, 0.5222, 0.6681, 0.5187, 0.8319, 0.7313, 0.845, 0.7278, 0.845, 0.7278, 0.8319, 0.7313, 0.845, 0.7278, 0.8528, 0.72, 0.8528, 0.72, 0.845, 0.7278, 0.8528, 0.72, 0.8563, 0.7069, 0.8563, 0.7069, 0.8528, 0.72, 0.655, 0.7278, 0.6681, 0.7313, 0.6681, 0.7313, 0.655, 0.7278, 0.6472, 0.72, 0.655, 0.7278, 0.655, 0.7278, 0.6472, 0.72, 0.6437, 0.7069, 0.6472, 0.72, 0.6472, 0.72, 0.6437, 0.7069, 0.845, 0.5222, 0.8319, 0.5187, 0.8319, 0.5187, 0.845, 0.5222, 0.8528, 0.53, 0.845, 0.5222, 0.845, 0.5222, 0.8528, 0.53, 0.8563, 0.5431, 0.8528, 0.53, 0.8528, 0.53, 0.8563, 0.5431, 0.8319, 0.5187, 0.6681, 0.5187, 0.6681, 0.5187, 0.8319, 0.5187, 0.6437, 0.5431, 0.6437, 0.7069, 0.6437, 0.7069, 0.6437, 0.5431, 0.8563, 0.7069, 0.8563, 0.5431, 0.8563, 0.5431, 0.8563, 0.7069, 0.6681, 0.7313, 0.8319, 0.7313, 0.8319, 0.7313, 0.6681, 0.7313])
me_cube_001.materials.append(mat_x)
me_cube_001.materials.append(mat_001)
me_cube_001.materials.append(mat_002)
me_cube_001.materials.append(mat_004)
me_cube_001.use_remesh_preserve_volume = False
me_cube_001.use_remesh_preserve_attributes = False
me_cube_001.use_mirror_vertex_groups = False
me_cube_001.update()

# ---- objects
ob_cube = bpy.data.objects.new('Cube', me_cube)
ob_cube_002 = bpy.data.objects.new('Cube.002', me_cube_001)

# ---- transforms, parenting, visibility, modifiers, constraints
ob_cube.location = (0.0, 0.0, 1.134)
ob_cube.lock_rotations_4d = False
ob_cube.empty_display_type = 'ARROWS'
ob_cube.lineart.crease_threshold = 0.0
ob_cube_002.location = (0.002935, -0.03725, 2.325)
ob_cube_002.rotation_euler = (0.0, 0.01679, 0.0)
ob_cube_002.scale = (1.0, 1.0, -0.167)
ob_cube_002.lock_rotations_4d = False
ob_cube_002.empty_display_type = 'ARROWS'
ob_cube_002.lineart.crease_threshold = 0.0

# ---- collection membership
col_collection.objects.link(ob_cube)
col_collection.objects.link(ob_cube_002)

# ---- scene / render settings (as saved in the file)
scene.frame_start = 1; scene.frame_end = 250; scene.frame_set(0)
scene.render.engine = 'BLENDER_EEVEE_NEXT'
scene.cycles.use_denoising = False
scene.cycles.samples = 128
scene.cycles.sampling_pattern = 'TABULATED_SOBOL'
scene.cycles.use_adaptive_sampling = False
scene.cycles.use_light_tree = False
scene.view_settings.view_transform = 'Filmic'
bpy.context.view_layer.update()

# ---- added for rendering (the .blend has no active camera and no usable light): camera, sun
cam_auto = bpy.data.cameras.new('AutoCamera')
cam_auto.lens = 50.0
cam_auto.sensor_width = 36.0
cam_auto.clip_end = 1000.0
ob_auto_camera = bpy.data.objects.new('AutoCamera', cam_auto)
scene.collection.objects.link(ob_auto_camera)
ob_auto_camera.location = (3.44148, -4.14504, 4.07231)
ob_auto_camera.rotation_euler = (1.09748, -7.21219e-08, 0.694738)
scene.camera = ob_auto_camera
light_auto_sun = bpy.data.lights.new('AutoSun', 'SUN')
light_auto_sun.energy = 3.0
light_auto_sun.angle = 0.0523599
ob_auto_sun = bpy.data.objects.new('AutoSun', light_auto_sun)
scene.collection.objects.link(ob_auto_sun)
ob_auto_sun.rotation_euler = (0.872665, 0.174533, 0.523599)
bpy.context.view_layer.update()
